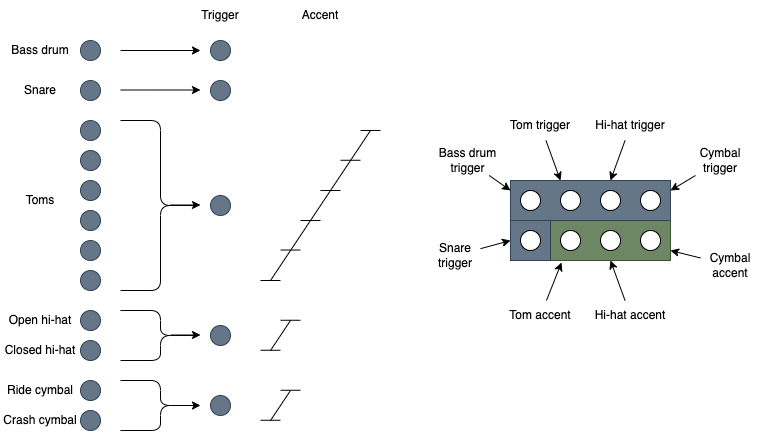

The diagram above was exported from draw.io. Its source (the exported page's mxGraphModel, read from the mxfile embedded in the PNG):
<mxGraphModel dx="934" dy="511" grid="1" gridSize="10" guides="1" tooltips="1" connect="1" arrows="1" fold="1" page="1" pageScale="1" pageWidth="827" pageHeight="1169" math="0" shadow="0">
  <root>
    <mxCell id="0" />
    <mxCell id="1" parent="0" />
    <mxCell id="67" value="" style="rounded=0;whiteSpace=wrap;html=1;fillColor=#6d8764;fontColor=#ffffff;strokeColor=#3A5431;" vertex="1" parent="1">
      <mxGeometry x="590" y="220" width="120" height="40" as="geometry" />
    </mxCell>
    <mxCell id="66" value="" style="rounded=0;whiteSpace=wrap;html=1;fillColor=#647687;fontColor=#ffffff;strokeColor=#314354;" vertex="1" parent="1">
      <mxGeometry x="550" y="220" width="40" height="40" as="geometry" />
    </mxCell>
    <mxCell id="65" value="" style="rounded=0;whiteSpace=wrap;html=1;fillColor=#647687;fontColor=#ffffff;strokeColor=#314354;" vertex="1" parent="1">
      <mxGeometry x="550" y="180" width="160" height="40" as="geometry" />
    </mxCell>
    <mxCell id="2" value="Bass drum" style="text;html=1;strokeColor=none;fillColor=none;align=center;verticalAlign=middle;whiteSpace=wrap;rounded=0;" vertex="1" parent="1">
      <mxGeometry x="40" y="35" width="80" height="30" as="geometry" />
    </mxCell>
    <mxCell id="3" value="" style="ellipse;whiteSpace=wrap;html=1;aspect=fixed;fillColor=#647687;fontColor=#ffffff;strokeColor=#314354;" vertex="1" parent="1">
      <mxGeometry x="120" y="40" width="20" height="20" as="geometry" />
    </mxCell>
    <mxCell id="4" value="Snare" style="text;html=1;strokeColor=none;fillColor=none;align=center;verticalAlign=middle;whiteSpace=wrap;rounded=0;" vertex="1" parent="1">
      <mxGeometry x="40" y="75" width="80" height="30" as="geometry" />
    </mxCell>
    <mxCell id="5" value="" style="ellipse;whiteSpace=wrap;html=1;aspect=fixed;fillColor=#647687;fontColor=#ffffff;strokeColor=#314354;" vertex="1" parent="1">
      <mxGeometry x="120" y="80" width="20" height="20" as="geometry" />
    </mxCell>
    <mxCell id="6" value="Toms" style="text;html=1;strokeColor=none;fillColor=none;align=center;verticalAlign=middle;whiteSpace=wrap;rounded=0;" vertex="1" parent="1">
      <mxGeometry x="40" y="185" width="80" height="30" as="geometry" />
    </mxCell>
    <mxCell id="7" value="" style="ellipse;whiteSpace=wrap;html=1;aspect=fixed;fillColor=#647687;fontColor=#ffffff;strokeColor=#314354;" vertex="1" parent="1">
      <mxGeometry x="120" y="120" width="20" height="20" as="geometry" />
    </mxCell>
    <mxCell id="8" value="" style="ellipse;whiteSpace=wrap;html=1;aspect=fixed;fillColor=#647687;fontColor=#ffffff;strokeColor=#314354;" vertex="1" parent="1">
      <mxGeometry x="120" y="150" width="20" height="20" as="geometry" />
    </mxCell>
    <mxCell id="9" value="" style="ellipse;whiteSpace=wrap;html=1;aspect=fixed;fillColor=#647687;fontColor=#ffffff;strokeColor=#314354;" vertex="1" parent="1">
      <mxGeometry x="120" y="180" width="20" height="20" as="geometry" />
    </mxCell>
    <mxCell id="10" value="" style="ellipse;whiteSpace=wrap;html=1;aspect=fixed;fillColor=#647687;fontColor=#ffffff;strokeColor=#314354;" vertex="1" parent="1">
      <mxGeometry x="120" y="210" width="20" height="20" as="geometry" />
    </mxCell>
    <mxCell id="11" value="" style="ellipse;whiteSpace=wrap;html=1;aspect=fixed;fillColor=#647687;fontColor=#ffffff;strokeColor=#314354;" vertex="1" parent="1">
      <mxGeometry x="120" y="240" width="20" height="20" as="geometry" />
    </mxCell>
    <mxCell id="12" value="" style="ellipse;whiteSpace=wrap;html=1;aspect=fixed;fillColor=#647687;fontColor=#ffffff;strokeColor=#314354;" vertex="1" parent="1">
      <mxGeometry x="120" y="270" width="20" height="20" as="geometry" />
    </mxCell>
    <mxCell id="13" value="Open hi-hat" style="text;html=1;strokeColor=none;fillColor=none;align=center;verticalAlign=middle;whiteSpace=wrap;rounded=0;" vertex="1" parent="1">
      <mxGeometry x="40" y="305" width="80" height="30" as="geometry" />
    </mxCell>
    <mxCell id="14" value="" style="ellipse;whiteSpace=wrap;html=1;aspect=fixed;fillColor=#647687;fontColor=#ffffff;strokeColor=#314354;" vertex="1" parent="1">
      <mxGeometry x="120" y="310" width="20" height="20" as="geometry" />
    </mxCell>
    <mxCell id="15" value="Closed hi-hat" style="text;html=1;strokeColor=none;fillColor=none;align=center;verticalAlign=middle;whiteSpace=wrap;rounded=0;" vertex="1" parent="1">
      <mxGeometry x="40" y="335" width="80" height="30" as="geometry" />
    </mxCell>
    <mxCell id="16" value="" style="ellipse;whiteSpace=wrap;html=1;aspect=fixed;fillColor=#647687;fontColor=#ffffff;strokeColor=#314354;" vertex="1" parent="1">
      <mxGeometry x="120" y="340" width="20" height="20" as="geometry" />
    </mxCell>
    <mxCell id="17" value="Ride cymbal" style="text;html=1;strokeColor=none;fillColor=none;align=center;verticalAlign=middle;whiteSpace=wrap;rounded=0;" vertex="1" parent="1">
      <mxGeometry x="40" y="375" width="80" height="30" as="geometry" />
    </mxCell>
    <mxCell id="18" value="" style="ellipse;whiteSpace=wrap;html=1;aspect=fixed;fillColor=#647687;fontColor=#ffffff;strokeColor=#314354;" vertex="1" parent="1">
      <mxGeometry x="120" y="380" width="20" height="20" as="geometry" />
    </mxCell>
    <mxCell id="19" value="Crash cymbal" style="text;html=1;strokeColor=none;fillColor=none;align=center;verticalAlign=middle;whiteSpace=wrap;rounded=0;" vertex="1" parent="1">
      <mxGeometry x="40" y="405" width="80" height="30" as="geometry" />
    </mxCell>
    <mxCell id="20" value="" style="ellipse;whiteSpace=wrap;html=1;aspect=fixed;fillColor=#647687;fontColor=#ffffff;strokeColor=#314354;" vertex="1" parent="1">
      <mxGeometry x="120" y="410" width="20" height="20" as="geometry" />
    </mxCell>
    <mxCell id="22" value="" style="shape=curlyBracket;whiteSpace=wrap;html=1;rounded=1;flipH=1;labelPosition=right;verticalLabelPosition=middle;align=left;verticalAlign=middle;" vertex="1" parent="1">
      <mxGeometry x="160" y="120" width="80" height="170" as="geometry" />
    </mxCell>
    <mxCell id="23" value="" style="endArrow=classic;html=1;" edge="1" parent="1">
      <mxGeometry width="50" height="50" relative="1" as="geometry">
        <mxPoint x="160" y="50" as="sourcePoint" />
        <mxPoint x="240" y="50" as="targetPoint" />
      </mxGeometry>
    </mxCell>
    <mxCell id="24" value="" style="endArrow=classic;html=1;" edge="1" parent="1">
      <mxGeometry width="50" height="50" relative="1" as="geometry">
        <mxPoint x="210" y="204.5" as="sourcePoint" />
        <mxPoint x="240" y="204.5" as="targetPoint" />
      </mxGeometry>
    </mxCell>
    <mxCell id="25" value="" style="shape=curlyBracket;whiteSpace=wrap;html=1;rounded=1;flipH=1;labelPosition=right;verticalLabelPosition=middle;align=left;verticalAlign=middle;" vertex="1" parent="1">
      <mxGeometry x="160" y="310" width="80" height="50" as="geometry" />
    </mxCell>
    <mxCell id="26" value="" style="shape=curlyBracket;whiteSpace=wrap;html=1;rounded=1;flipH=1;labelPosition=right;verticalLabelPosition=middle;align=left;verticalAlign=middle;" vertex="1" parent="1">
      <mxGeometry x="160" y="380" width="80" height="50" as="geometry" />
    </mxCell>
    <mxCell id="27" value="" style="endArrow=classic;html=1;" edge="1" parent="1">
      <mxGeometry width="50" height="50" relative="1" as="geometry">
        <mxPoint x="210" y="334.5" as="sourcePoint" />
        <mxPoint x="240" y="334.5" as="targetPoint" />
      </mxGeometry>
    </mxCell>
    <mxCell id="28" value="" style="endArrow=classic;html=1;" edge="1" parent="1">
      <mxGeometry width="50" height="50" relative="1" as="geometry">
        <mxPoint x="210" y="405" as="sourcePoint" />
        <mxPoint x="240" y="405" as="targetPoint" />
      </mxGeometry>
    </mxCell>
    <mxCell id="29" value="" style="endArrow=classic;html=1;" edge="1" parent="1">
      <mxGeometry width="50" height="50" relative="1" as="geometry">
        <mxPoint x="160" y="89.5" as="sourcePoint" />
        <mxPoint x="240" y="89.5" as="targetPoint" />
      </mxGeometry>
    </mxCell>
    <mxCell id="30" value="" style="ellipse;whiteSpace=wrap;html=1;aspect=fixed;fillColor=#647687;fontColor=#ffffff;strokeColor=#314354;" vertex="1" parent="1">
      <mxGeometry x="250" y="195" width="20" height="20" as="geometry" />
    </mxCell>
    <mxCell id="31" value="" style="ellipse;whiteSpace=wrap;html=1;aspect=fixed;fillColor=#647687;fontColor=#ffffff;strokeColor=#314354;" vertex="1" parent="1">
      <mxGeometry x="250" y="80" width="20" height="20" as="geometry" />
    </mxCell>
    <mxCell id="32" value="" style="ellipse;whiteSpace=wrap;html=1;aspect=fixed;fillColor=#647687;fontColor=#ffffff;strokeColor=#314354;" vertex="1" parent="1">
      <mxGeometry x="250" y="40" width="20" height="20" as="geometry" />
    </mxCell>
    <mxCell id="33" value="" style="ellipse;whiteSpace=wrap;html=1;aspect=fixed;fillColor=#647687;fontColor=#ffffff;strokeColor=#314354;" vertex="1" parent="1">
      <mxGeometry x="250" y="325" width="20" height="20" as="geometry" />
    </mxCell>
    <mxCell id="34" value="" style="ellipse;whiteSpace=wrap;html=1;aspect=fixed;fillColor=#647687;fontColor=#ffffff;strokeColor=#314354;" vertex="1" parent="1">
      <mxGeometry x="250" y="395" width="20" height="20" as="geometry" />
    </mxCell>
    <mxCell id="35" value="" style="endArrow=none;html=1;" edge="1" parent="1">
      <mxGeometry width="50" height="50" relative="1" as="geometry">
        <mxPoint x="300" y="280" as="sourcePoint" />
        <mxPoint x="320" y="280" as="targetPoint" />
      </mxGeometry>
    </mxCell>
    <mxCell id="36" value="" style="endArrow=none;html=1;" edge="1" parent="1">
      <mxGeometry width="50" height="50" relative="1" as="geometry">
        <mxPoint x="300" y="349.76" as="sourcePoint" />
        <mxPoint x="320" y="349.76" as="targetPoint" />
      </mxGeometry>
    </mxCell>
    <mxCell id="37" value="" style="endArrow=none;html=1;" edge="1" parent="1">
      <mxGeometry width="50" height="50" relative="1" as="geometry">
        <mxPoint x="300" y="419.76" as="sourcePoint" />
        <mxPoint x="320" y="419.76" as="targetPoint" />
      </mxGeometry>
    </mxCell>
    <mxCell id="38" value="" style="endArrow=none;html=1;" edge="1" parent="1">
      <mxGeometry width="50" height="50" relative="1" as="geometry">
        <mxPoint x="320" y="249.52" as="sourcePoint" />
        <mxPoint x="340" y="249.52" as="targetPoint" />
      </mxGeometry>
    </mxCell>
    <mxCell id="39" value="" style="endArrow=none;html=1;" edge="1" parent="1">
      <mxGeometry width="50" height="50" relative="1" as="geometry">
        <mxPoint x="340" y="220" as="sourcePoint" />
        <mxPoint x="360" y="220" as="targetPoint" />
      </mxGeometry>
    </mxCell>
    <mxCell id="40" value="" style="endArrow=none;html=1;" edge="1" parent="1">
      <mxGeometry width="50" height="50" relative="1" as="geometry">
        <mxPoint x="360" y="190" as="sourcePoint" />
        <mxPoint x="380" y="190" as="targetPoint" />
      </mxGeometry>
    </mxCell>
    <mxCell id="41" value="" style="endArrow=none;html=1;" edge="1" parent="1">
      <mxGeometry width="50" height="50" relative="1" as="geometry">
        <mxPoint x="380" y="159.76" as="sourcePoint" />
        <mxPoint x="400" y="159.76" as="targetPoint" />
      </mxGeometry>
    </mxCell>
    <mxCell id="43" value="" style="endArrow=none;html=1;" edge="1" parent="1">
      <mxGeometry width="50" height="50" relative="1" as="geometry">
        <mxPoint x="320" y="319.76" as="sourcePoint" />
        <mxPoint x="340" y="319.76" as="targetPoint" />
      </mxGeometry>
    </mxCell>
    <mxCell id="44" value="" style="endArrow=none;html=1;" edge="1" parent="1">
      <mxGeometry width="50" height="50" relative="1" as="geometry">
        <mxPoint x="320" y="389.76" as="sourcePoint" />
        <mxPoint x="340" y="389.76" as="targetPoint" />
      </mxGeometry>
    </mxCell>
    <mxCell id="47" value="" style="ellipse;whiteSpace=wrap;html=1;aspect=fixed;" vertex="1" parent="1">
      <mxGeometry x="560" y="190" width="20" height="20" as="geometry" />
    </mxCell>
    <mxCell id="48" value="" style="ellipse;whiteSpace=wrap;html=1;aspect=fixed;" vertex="1" parent="1">
      <mxGeometry x="560" y="230" width="20" height="20" as="geometry" />
    </mxCell>
    <mxCell id="49" value="" style="ellipse;whiteSpace=wrap;html=1;aspect=fixed;" vertex="1" parent="1">
      <mxGeometry x="600" y="190" width="20" height="20" as="geometry" />
    </mxCell>
    <mxCell id="50" value="" style="ellipse;whiteSpace=wrap;html=1;aspect=fixed;" vertex="1" parent="1">
      <mxGeometry x="640" y="190" width="20" height="20" as="geometry" />
    </mxCell>
    <mxCell id="51" value="" style="ellipse;whiteSpace=wrap;html=1;aspect=fixed;" vertex="1" parent="1">
      <mxGeometry x="600" y="230" width="20" height="20" as="geometry" />
    </mxCell>
    <mxCell id="52" value="" style="ellipse;whiteSpace=wrap;html=1;aspect=fixed;" vertex="1" parent="1">
      <mxGeometry x="640" y="230" width="20" height="20" as="geometry" />
    </mxCell>
    <mxCell id="53" value="" style="ellipse;whiteSpace=wrap;html=1;aspect=fixed;" vertex="1" parent="1">
      <mxGeometry x="680" y="190" width="20" height="20" as="geometry" />
    </mxCell>
    <mxCell id="54" value="" style="ellipse;whiteSpace=wrap;html=1;aspect=fixed;" vertex="1" parent="1">
      <mxGeometry x="680" y="230" width="20" height="20" as="geometry" />
    </mxCell>
    <mxCell id="63" style="edgeStyle=none;html=1;" edge="1" parent="1" source="55">
      <mxGeometry relative="1" as="geometry">
        <mxPoint x="550" y="190" as="targetPoint" />
      </mxGeometry>
    </mxCell>
    <mxCell id="55" value="Bass drum trigger" style="text;html=1;strokeColor=none;fillColor=none;align=center;verticalAlign=middle;whiteSpace=wrap;rounded=0;" vertex="1" parent="1">
      <mxGeometry x="465" y="145" width="85" height="30" as="geometry" />
    </mxCell>
    <mxCell id="64" style="edgeStyle=none;html=1;" edge="1" parent="1" source="56">
      <mxGeometry relative="1" as="geometry">
        <mxPoint x="550" y="240" as="targetPoint" />
      </mxGeometry>
    </mxCell>
    <mxCell id="56" value="Snare trigger" style="text;html=1;strokeColor=none;fillColor=none;align=center;verticalAlign=middle;whiteSpace=wrap;rounded=0;" vertex="1" parent="1">
      <mxGeometry x="470" y="240" width="50" height="30" as="geometry" />
    </mxCell>
    <mxCell id="60" style="edgeStyle=none;html=1;" edge="1" parent="1" source="57">
      <mxGeometry relative="1" as="geometry">
        <mxPoint x="600" y="180" as="targetPoint" />
      </mxGeometry>
    </mxCell>
    <mxCell id="57" value="Tom trigger" style="text;html=1;strokeColor=none;fillColor=none;align=center;verticalAlign=middle;whiteSpace=wrap;rounded=0;" vertex="1" parent="1">
      <mxGeometry x="540" y="110" width="80" height="30" as="geometry" />
    </mxCell>
    <mxCell id="61" style="edgeStyle=none;html=1;" edge="1" parent="1" source="58">
      <mxGeometry relative="1" as="geometry">
        <mxPoint x="650" y="180" as="targetPoint" />
      </mxGeometry>
    </mxCell>
    <mxCell id="58" value="Hi-hat trigger" style="text;html=1;strokeColor=none;fillColor=none;align=center;verticalAlign=middle;whiteSpace=wrap;rounded=0;" vertex="1" parent="1">
      <mxGeometry x="630" y="110" width="80" height="30" as="geometry" />
    </mxCell>
    <mxCell id="62" style="edgeStyle=none;html=1;" edge="1" parent="1" source="59">
      <mxGeometry relative="1" as="geometry">
        <mxPoint x="710" y="190" as="targetPoint" />
      </mxGeometry>
    </mxCell>
    <mxCell id="59" value="Cymbal trigger" style="text;html=1;strokeColor=none;fillColor=none;align=center;verticalAlign=middle;whiteSpace=wrap;rounded=0;" vertex="1" parent="1">
      <mxGeometry x="720" y="145" width="80" height="30" as="geometry" />
    </mxCell>
    <mxCell id="70" style="edgeStyle=none;html=1;entryX=0.092;entryY=1.05;entryDx=0;entryDy=0;entryPerimeter=0;" edge="1" parent="1" source="68" target="67">
      <mxGeometry relative="1" as="geometry">
        <mxPoint x="610" y="270" as="targetPoint" />
      </mxGeometry>
    </mxCell>
    <mxCell id="68" value="Tom accent" style="text;html=1;strokeColor=none;fillColor=none;align=center;verticalAlign=middle;whiteSpace=wrap;rounded=0;" vertex="1" parent="1">
      <mxGeometry x="540" y="300" width="80" height="30" as="geometry" />
    </mxCell>
    <mxCell id="71" style="edgeStyle=none;html=1;entryX=0.5;entryY=1;entryDx=0;entryDy=0;" edge="1" parent="1" source="69" target="67">
      <mxGeometry relative="1" as="geometry">
        <mxPoint x="650" y="270" as="targetPoint" />
      </mxGeometry>
    </mxCell>
    <mxCell id="69" value="Hi-hat accent" style="text;html=1;strokeColor=none;fillColor=none;align=center;verticalAlign=middle;whiteSpace=wrap;rounded=0;" vertex="1" parent="1">
      <mxGeometry x="630" y="300" width="80" height="30" as="geometry" />
    </mxCell>
    <mxCell id="73" style="edgeStyle=none;html=1;entryX=1;entryY=0.75;entryDx=0;entryDy=0;" edge="1" parent="1" source="72" target="67">
      <mxGeometry relative="1" as="geometry" />
    </mxCell>
    <mxCell id="72" value="Cymbal accent" style="text;html=1;strokeColor=none;fillColor=none;align=center;verticalAlign=middle;whiteSpace=wrap;rounded=0;" vertex="1" parent="1">
      <mxGeometry x="740" y="250" width="60" height="30" as="geometry" />
    </mxCell>
    <mxCell id="74" value="" style="endArrow=none;html=1;" edge="1" parent="1">
      <mxGeometry width="50" height="50" relative="1" as="geometry">
        <mxPoint x="310" y="280" as="sourcePoint" />
        <mxPoint x="410" y="130" as="targetPoint" />
      </mxGeometry>
    </mxCell>
    <mxCell id="75" value="" style="endArrow=none;html=1;" edge="1" parent="1">
      <mxGeometry width="50" height="50" relative="1" as="geometry">
        <mxPoint x="400" y="130" as="sourcePoint" />
        <mxPoint x="420" y="130" as="targetPoint" />
      </mxGeometry>
    </mxCell>
    <mxCell id="76" value="" style="endArrow=none;html=1;" edge="1" parent="1">
      <mxGeometry width="50" height="50" relative="1" as="geometry">
        <mxPoint x="310" y="350" as="sourcePoint" />
        <mxPoint x="330" y="320" as="targetPoint" />
      </mxGeometry>
    </mxCell>
    <mxCell id="77" value="" style="endArrow=none;html=1;" edge="1" parent="1">
      <mxGeometry width="50" height="50" relative="1" as="geometry">
        <mxPoint x="310" y="420" as="sourcePoint" />
        <mxPoint x="330" y="390" as="targetPoint" />
      </mxGeometry>
    </mxCell>
    <mxCell id="78" value="Trigger" style="text;html=1;strokeColor=none;fillColor=none;align=center;verticalAlign=middle;whiteSpace=wrap;rounded=0;" vertex="1" parent="1">
      <mxGeometry x="230" width="60" height="30" as="geometry" />
    </mxCell>
    <mxCell id="79" value="Accent" style="text;html=1;strokeColor=none;fillColor=none;align=center;verticalAlign=middle;whiteSpace=wrap;rounded=0;" vertex="1" parent="1">
      <mxGeometry x="330" width="60" height="30" as="geometry" />
    </mxCell>
  </root>
</mxGraphModel>